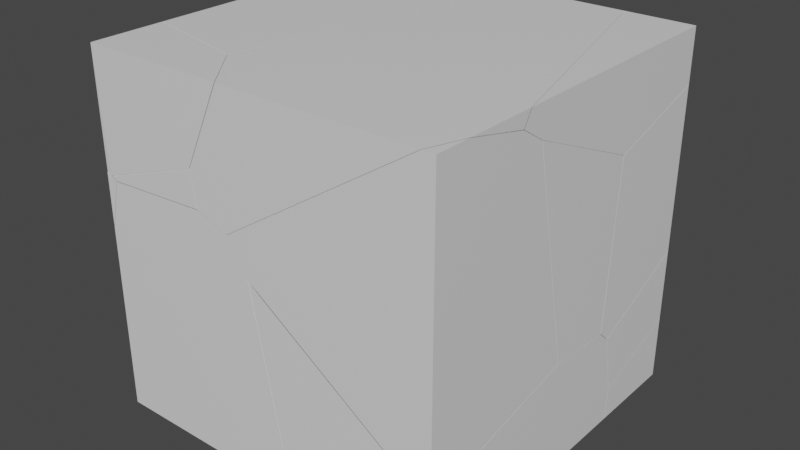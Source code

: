 # Source: BlockOfSomething_Fractured.blend  (saved by Blender 2.81.16; exported with 4.5.12 LTS)
import bpy
from mathutils import Matrix  # noqa: F401  (used for matrix-valued properties, if any)

bpy.ops.wm.read_factory_settings(use_empty=True)
scene = bpy.context.scene
scene.name = 'Scene'

# ---- materials (node trees are filled in below, after node groups)
mat_material = bpy.data.materials.new('Material')
mat_material.alpha_threshold = 0.0
mat_material.use_transparent_shadow = False
mat_material.line_color = (0.0, 0.0, 0.0, 1.0)

# ---- material node trees
mat_material.use_nodes = True; mat_material.node_tree.nodes.clear()
_N = mat_material.node_tree.nodes; _L = mat_material.node_tree.links
n0 = _N.new('ShaderNodeOutputMaterial'); n0.name = 'Material Output'; n0.location = (300, 300)
n1 = _N.new('ShaderNodeBsdfPrincipled'); n1.name = 'Principled BSDF'; n1.location = (10, 300)
n1.distribution = 'GGX'
n1.subsurface_method = 'BURLEY'
n1.inputs[2].default_value = 0.4
n1.inputs[3].default_value = 1.45
n1.inputs[27].default_value = (0.0, 0.0, 0.0, 1.0)
n1.inputs[28].default_value = 1.0
_L.new(n1.outputs[0], n0.inputs[0])
n0.is_active_output = True

# ---- world
world_world = bpy.data.worlds.new('World'); scene.world = world_world
world_world.use_nodes = True; world_world.node_tree.nodes.clear()
_N = world_world.node_tree.nodes; _L = world_world.node_tree.links
n0 = _N.new('ShaderNodeOutputWorld'); n0.name = 'World Output'; n0.location = (300, 300)
n1 = _N.new('ShaderNodeBackground'); n1.name = 'Background'; n1.location = (10, 300)
n1.inputs[0].default_value = (0.05088, 0.05088, 0.05088, 1.0)
_L.new(n1.outputs[0], n0.inputs[0])
n0.is_active_output = True
world_world.color = (0.05088, 0.05088, 0.05088)
world_world.use_sun_shadow = False
world_world.sun_shadow_jitter_overblur = 0.0

# ---- meshes
me_cube_cell_018 = bpy.data.meshes.new('Cube_cell.018')
me_cube_cell_018.from_pydata([(0.2203, 0.2705, -0.09148), (-0.7047, 0.2705, -0.09148), (-0.1767, -0.3166, -0.09148), (0.2203, -0.2533, -0.09148), (0.2203, 0.2705, 0.274), (0.2203, -0.2416, 0.09196), (-0.7047, 0.2705, -0.09148), (-0.1767, -0.3166, -0.09148), (0.2203, -0.2533, -0.09148), (0.2203, 0.2705, 0.274), (0.2203, -0.2416, 0.09196)], [], [(0, 9, 10, 8), (2, 3, 5), (6, 9, 0), (8, 7, 6, 0), (4, 1, 2, 5)])
_k = set([(1, 2), (1, 4), (2, 3), (3, 5), (4, 5), (6, 7), (6, 9), (7, 8), (8, 10), (9, 10)])
me_cube_cell_018.attributes.new('sharp_edge', 'BOOLEAN', 'EDGE').data.foreach_set('value', [ (min(e.vertices), max(e.vertices)) in _k for e in me_cube_cell_018.edges])
_uv = me_cube_cell_018.uv_layers.new(name='UVMap')
_uv.uv.foreach_set('vector', [0.3333, 0.3333, 0.2724, 0.3333, 0.3028, 0.248, 0.3333, 0.246, 1.0, 0.8043, 0.2856, 0.09052, 1.0, 0.09058, 0.3333, 0.4875, 0.2724, 0.3333, 0.3333, 0.3333, 0.754, 3.406e-08, 0.7645, 0.06617, 0.6667, 0.1542, 0.6667, 4.967e-08, 0.9242, 0.007778, 0.9236, 0.8776, 0.8043, 0.8043, 0.09058, 0.09058])
me_cube_cell_018.materials.append(mat_material)
me_cube_cell_018.use_remesh_fix_poles = True
me_cube_cell_018.use_remesh_preserve_attributes = False
me_cube_cell_018.use_mirror_vertex_groups = False
me_cube_cell_018.update()
me_cube_cell_000 = bpy.data.meshes.new('Cube_cell.000')
me_cube_cell_000.from_pydata([(-0.06723, 0.02534, 0.02372), (-0.06723, -0.07602, 0.02372), (-0.06723, 0.02534, -0.07117), (0.2017, 0.02534, 0.02372), (-0.06723, -0.07602, 0.02372), (-0.06723, 0.02534, -0.07117), (0.2017, 0.02534, 0.02372)], [], [(5, 4, 0), (1, 2, 6), (3, 5, 0), (4, 3, 0)])
_k = set([(1, 2), (1, 6), (2, 6), (3, 4), (3, 5), (4, 5)])
me_cube_cell_000.attributes.new('sharp_edge', 'BOOLEAN', 'EDGE').data.foreach_set('value', [ (min(e.vertices), max(e.vertices)) in _k for e in me_cube_cell_000.edges])
_uv = me_cube_cell_000.uv_layers.new(name='UVMap')
_uv.uv.foreach_set('vector', [0.3491, 0.3333, 0.3333, 0.3502, 0.3333, 0.3333, 0.3242, 0.084, 0.7775, 0.08362, 0.7768, 0.5363, 3.439e-08, 0.6218, 0.01582, 0.6667, 3.974e-08, 0.6667, 0.3164, 1.0, 0.3333, 0.9552, 0.3333, 1.0])
me_cube_cell_000.materials.append(mat_material)
me_cube_cell_000.use_remesh_fix_poles = True
me_cube_cell_000.use_remesh_preserve_attributes = False
me_cube_cell_000.use_mirror_vertex_groups = False
me_cube_cell_000.update()
me_cube_cell_001 = bpy.data.meshes.new('Cube_cell.001')
me_cube_cell_001.from_pydata([(-0.002362, 0.00201, -0.003219), (0.007085, 0.00201, -0.003219), (-0.002362, -0.006029, -0.003219), (-0.002362, 0.00201, 0.009656), (0.007085, 0.00201, -0.003219), (-0.002362, -0.006029, -0.003219), (-0.002362, 0.00201, 0.009656)], [], [(0, 6, 4), (0, 4, 5), (1, 3, 2), (5, 6, 0)])
_k = set([(1, 2), (1, 3), (2, 3), (4, 5), (4, 6), (5, 6)])
me_cube_cell_001.attributes.new('sharp_edge', 'BOOLEAN', 'EDGE').data.foreach_set('value', [ (min(e.vertices), max(e.vertices)) in _k for e in me_cube_cell_001.edges])
_uv = me_cube_cell_001.uv_layers.new(name='UVMap')
_uv.uv.foreach_set('vector', [0.3333, 0.6667, 0.3312, 0.6667, 0.3333, 0.6651, 0.6667, 0.3333, 0.6667, 0.3318, 0.668, 0.3333, 0.7646, 0.3859, 0.7038, 0.325, 0.7647, 0.3249, 0.6667, 0.3347, 0.6645, 0.3333, 0.6667, 0.3333])
me_cube_cell_001.materials.append(mat_material)
me_cube_cell_001.use_remesh_fix_poles = True
me_cube_cell_001.use_remesh_preserve_attributes = False
me_cube_cell_001.use_mirror_vertex_groups = False
me_cube_cell_001.update()
me_cube_cell_002 = bpy.data.meshes.new('Cube_cell.002')
me_cube_cell_002.from_pydata([(-0.02019, -0.03476, 0.0747), (0.01285, -0.03476, 0.06377), (0.04578, -0.03476, 0.04407), (-0.02019, -0.03476, -0.2134), (0.04232, -0.03476, 0.02918), (-0.02019, -0.02205, 0.07251), (-0.02019, 0.09949, -0.033), (-0.02019, 0.09637, -0.0378), (-0.02019, -0.03476, 0.0747), (0.01285, -0.03476, 0.06377), (0.04578, -0.03476, 0.04407), (-0.02019, -0.03476, -0.2134), (0.04232, -0.03476, 0.02918), (-0.02019, -0.02205, 0.07251), (-0.02019, 0.09949, -0.033), (-0.02019, 0.09637, -0.0378)], [], [(2, 12, 15, 14), (12, 11, 15), (13, 8, 9), (3, 4, 10, 1, 0), (14, 13, 9, 2), (0, 5, 6, 7, 3)])
_k = set([(0, 1), (0, 5), (1, 10), (2, 9), (2, 12), (3, 4), (3, 7), (4, 10), (5, 6), (6, 7), (8, 9), (8, 13), (11, 12), (11, 15), (13, 14), (14, 15)])
me_cube_cell_002.attributes.new('sharp_edge', 'BOOLEAN', 'EDGE').data.foreach_set('value', [ (min(e.vertices), max(e.vertices)) in _k for e in me_cube_cell_002.edges])
_uv = me_cube_cell_002.uv_layers.new(name='UVMap')
_uv.uv.foreach_set('vector', [0.0622, 0.0622, 1.0, 0.1744, 1.0, 0.6342, 0.597, 0.597, 0.8256, 0.0, 0.8246, 0.4568, 0.3658, 0.0, 0.5973, 0.0, 0.597, 0.1545, 0.3293, 0.0, 0.6667, 0.1561, 0.6562, 0.1156, 0.6557, 0.1132, 0.6612, 0.1099, 0.6667, 0.1081, 1.0, 0.597, 0.4027, 0.0, 0.6707, 0.0, 1.0, 0.0622, 0.4414, 0.6667, 0.4418, 0.6645, 0.4593, 0.6443, 0.4601, 0.6448, 0.4894, 0.6667])
me_cube_cell_002.materials.append(mat_material)
me_cube_cell_002.use_remesh_fix_poles = True
me_cube_cell_002.use_remesh_preserve_attributes = False
me_cube_cell_002.use_mirror_vertex_groups = False
me_cube_cell_002.update()
me_cube_cell_003 = bpy.data.meshes.new('Cube_cell.003')
me_cube_cell_003.from_pydata([(-0.5943, -0.2635, -0.7647), (0.5847, 0.1282, -0.3054), (0.6843, -0.02268, -0.4132), (0.2648, 0.2214, 0.1478), (0.5794, 0.1294, -0.2687), (0.3014, 0.2112, 0.1059), (0.6646, -0.01855, -0.3015), (0.1516, 0.1482, 0.3699), (0.1657, 0.09629, 0.3934), (0.1585, 0.1162, 0.3869), (0.5734, -0.2635, -0.7647), (0.5989, -0.2282, -0.7647), (-0.3271, 0.4246, -0.7647), (-0.5327, 0.4901, -0.7647), (-0.5943, 0.5095, -0.7647), (-0.288, 0.3971, -0.7647), (-0.5943, 0.492, -0.1184), (-0.5943, 0.3493, 0.2181), (-0.5943, 0.499, -0.1375), (0.5699, -0.2635, -0.7457), (0.05457, -0.2635, 0.5886), (-0.2219, -0.2635, 0.5737), (0.2398, -0.2635, 0.5232), (0.3602, -0.2635, 0.3355), (0.3211, -0.2635, 0.3973), (0.2552, -0.2635, 0.4995), (0.2877, -0.2635, 0.4491), (0.3645, -0.2635, 0.3143), (-0.5264, -0.2635, 0.5566), (-0.5943, -0.2635, 0.2913), (-0.5303, -0.2635, 0.5419), (-0.5943, -0.1255, 0.4774), (-0.5943, -0.129, 0.473), (0.5734, -0.2635, -0.7647), (0.5989, -0.2282, -0.7647), (0.05457, -0.2635, 0.5886), (0.2398, -0.2635, 0.5232), (-0.5943, 0.499, -0.1375), (-0.5943, 0.492, -0.1184), (-0.5943, 0.5095, -0.7647), (-0.5327, 0.4901, -0.7647), (-0.3271, 0.4246, -0.7647), (-0.288, 0.3971, -0.7647), (-0.5943, 0.3493, 0.2181), (0.5699, -0.2635, -0.7457), (-0.2219, -0.2635, 0.5737), (0.3602, -0.2635, 0.3355), (0.3211, -0.2635, 0.3973), (0.2552, -0.2635, 0.4995), (0.2877, -0.2635, 0.4491), (0.3645, -0.2635, 0.3143), (-0.5264, -0.2635, 0.5566), (-0.5943, -0.2635, 0.2913), (-0.5303, -0.2635, 0.5419), (-0.5943, -0.129, 0.473), (-0.5943, -0.1255, 0.4774)], [], [(7, 9, 8), (5, 48, 49, 4), (7, 16, 43), (5, 8, 36, 48), (1, 4, 2), (7, 8, 5), (8, 35, 36), (6, 46, 50, 2), (3, 7, 5), (4, 6, 2), (9, 7, 35), (0, 52, 54, 55, 17, 38, 37, 39), (7, 3, 18, 16), (8, 9, 35), (34, 42, 2), (45, 35, 7), (40, 14, 18, 5, 4), (47, 46, 6), (30, 28, 31, 32), (49, 47, 6, 4), (50, 19, 2), (10, 44, 27, 23, 24, 26, 25, 22, 20, 21, 51, 53, 52, 0), (18, 3, 5), (32, 29, 30), (42, 41, 1, 2), (19, 33, 34, 2), (7, 43, 31, 28, 45), (39, 13, 12, 15, 11, 10, 0), (41, 40, 4, 1)])
_k = set([(10, 11), (10, 44), (11, 15), (12, 13), (12, 15), (13, 39), (14, 18), (14, 40), (16, 18), (16, 43), (17, 38), (17, 55), (19, 33), (19, 50), (20, 21), (20, 22), (21, 51), (22, 25), (23, 24), (23, 27), (24, 26), (25, 26), (27, 44), (28, 30), (28, 45), (29, 30), (29, 32), (31, 32), (31, 43), (33, 34), (34, 42), (35, 36), (35, 45), (36, 48), (37, 38), (37, 39), (40, 41), (41, 42), (46, 47), (46, 50), (47, 49), (48, 49), (51, 53), (52, 53), (52, 54), (54, 55)])
me_cube_cell_003.attributes.new('sharp_edge', 'BOOLEAN', 'EDGE').data.foreach_set('value', [ (min(e.vertices), max(e.vertices)) in _k for e in me_cube_cell_003.edges])
_uv = me_cube_cell_003.uv_layers.new(name='UVMap')
_uv.uv.foreach_set('vector', [0.0, 0.0, 1.0, 0.0, 1.0, 1.0, 0.0, 0.0, 0.9039, 0.0, 1.0, 0.1139, 1.0, 1.0, 0.0, 0.0, 0.9373, 0.0, 0.9371, 0.9371, 0.0, 0.0, 1.0, 0.0, 1.0, 0.8769, 0.9039, 0.9039, 0.0, 0.0, 1.0, 0.0, 1.0, 1.0, 0.0, 0.0, 1.0, 0.0, 1.0, 1.0, 0.0, 0.0, 0.8771, 0.0, 0.8769, 0.8769, 0.0, 0.0, 0.8291, 0.0, 1.0, 0.1733, 1.0, 1.0, 0.0, 0.0, 1.0, 0.0, 1.0, 1.0, 0.0, 0.0, 1.0, 0.0, 1.0, 1.0, 0.0, 0.0, 1.0, 0.0, 0.8828, 0.8828, 0.6667, 0.6667, 0.4907, 0.6667, 0.4604, 0.6443, 0.4596, 0.6437, 0.5029, 0.5645, 0.559, 0.5408, 0.5621, 0.5396, 0.6667, 0.5378, 0.0, 0.0, 1.0, 0.0, 1.0, 0.9451, 0.9373, 0.9373, 0.0, 0.0, 1.0, 0.0, 0.8771, 0.8771, 0.1235, 0.1235, 1.0, 0.1248, 1.0, 1.0, 1.0, 0.8912, 0.109, 0.0, 1.0, 0.0, 0.09135, 0.09135, 0.9986, 0.9454, 0.05273, 0.0, 1.0, 0.0, 1.0, 1.0, 0.1709, 0.1709, 1.0, 0.1709, 1.0, 1.0, 1.0, 0.8279, 0.0599, 0.0, 0.6006, 0.0, 1.0, 0.3638, 0.1139, 0.1139, 0.1709, 0.0, 1.0, 0.0, 1.0, 1.0, 0.1733, 0.1733, 1.0, 0.1724, 1.0, 1.0, 0.4721, 0.3333, 0.4726, 0.3302, 0.5069, 0.1535, 0.5076, 0.15, 0.5141, 0.1397, 0.5197, 0.131, 0.5251, 0.1226, 0.5277, 0.1187, 0.5585, 0.1078, 0.6046, 0.1103, 0.6554, 0.1131, 0.656, 0.1156, 0.6667, 0.1573, 0.6667, 0.3333, 0.05485, 0.0, 1.0, 0.0, 1.0, 1.0, 0.3638, 0.3638, 0.8285, 0.3642, 0.8279, 0.8279, 0.1248, 0.1248, 0.09839, 0.0, 1.0, 0.0, 1.0, 1.0, 0.1724, 0.1724, 0.3709, 0.1247, 1.0, 0.1235, 1.0, 1.0, 0.0, 0.0, 0.9371, 0.0, 0.3994, 0.0, 0.9401, 0.0, 0.8912, 0.8912, 0.8712, 0.3333, 0.8744, 0.3231, 0.8853, 0.2888, 0.8899, 0.2823, 0.9941, 0.1345, 1.0, 0.1387, 1.0, 0.3333, 1.0, 0.9016, 0.09135, 0.0, 0.0, 0.0, 1.0, 0.0])
me_cube_cell_003.materials.append(mat_material)
me_cube_cell_003.use_remesh_fix_poles = True
me_cube_cell_003.use_remesh_preserve_attributes = False
me_cube_cell_003.use_mirror_vertex_groups = False
me_cube_cell_003.update()
me_cube_cell_004 = bpy.data.meshes.new('Cube_cell.004')
me_cube_cell_004.from_pydata([(-0.1412, -0.4255, 0.1703), (-0.1457, -0.4219, 0.1498), (-0.4223, 0.3292, -0.2826), (-0.4841, 0.3292, -0.2826), (-0.4544, 0.2403, -0.2826), (-0.4289, 0.1645, -0.2826), (-0.4257, 0.1577, -0.2826), (0.1069, -0.2588, -0.2826), (-0.01587, -0.2939, -0.2826), (-0.04718, -0.3026, -0.2826), (-0.3274, 0.3292, 0.5081), (0.5089, 0.3292, 0.08477), (0.5089, 0.3292, 0.4968), (-0.2675, 0.3292, 0.5073), (0.5089, -0.2537, 0.2383), (0.5089, -0.2063, 0.2594), (0.5089, -0.1831, -0.09694), (0.5089, -0.1917, -0.05649), (-0.4841, 0.3292, -0.2826), (-0.4544, 0.2403, -0.2826), (-0.4289, 0.1645, -0.2826), (-0.4257, 0.1577, -0.2826), (0.1069, -0.2588, -0.2826), (-0.4223, 0.3292, -0.2826), (-0.01587, -0.2939, -0.2826), (-0.04718, -0.3026, -0.2826), (0.5089, 0.3292, 0.08477), (-0.2675, 0.3292, 0.5073), (-0.3274, 0.3292, 0.5081), (0.5089, 0.3292, 0.4968), (0.5089, -0.2063, 0.2594), (0.5089, -0.2537, 0.2383), (0.5089, -0.1831, -0.09694), (0.5089, -0.1917, -0.05649)], [], [(1, 20, 21), (0, 25, 24), (1, 21, 25), (1, 0, 20), (0, 1, 25), (3, 10, 27, 29, 26, 23), (18, 19, 20, 0, 28), (29, 30, 31, 33, 32, 26), (17, 14, 0), (14, 15, 13, 28, 0), (16, 17, 0, 24, 7), (15, 12, 13), (23, 22, 8, 9, 6, 5, 4, 3), (2, 11, 16, 7)])
_k = set([(2, 7), (2, 11), (3, 4), (3, 10), (4, 5), (5, 6), (6, 9), (7, 24), (8, 9), (8, 22), (10, 27), (11, 16), (12, 13), (12, 15), (13, 28), (14, 15), (14, 17), (16, 17), (18, 19), (18, 28), (19, 20), (20, 21), (21, 25), (22, 23), (23, 26), (24, 25), (26, 32), (27, 29), (29, 30), (30, 31), (31, 33), (32, 33)])
me_cube_cell_004.attributes.new('sharp_edge', 'BOOLEAN', 'EDGE').data.foreach_set('value', [ (min(e.vertices), max(e.vertices)) in _k for e in me_cube_cell_004.edges])
_uv = me_cube_cell_004.uv_layers.new(name='UVMap')
_uv.uv.foreach_set('vector', [0.0, 0.0, 0.8969, 0.0, 0.897, 0.897, 0.0, 0.0, 0.9015, 0.0, 0.9, 0.9, 0.0, 0.0, 0.897, 0.0, 0.8973, 0.8973, 0.0, 0.0, 1.0, 0.0, 0.8969, 0.8969, 0.0, 0.0, 1.0, 0.0, 0.9015, 0.9015, 0.3333, 0.4988, 0.2016, 0.4727, 0.2017, 0.4627, 0.2034, 0.3333, 0.2721, 0.3333, 0.3333, 0.4885, 0.9682, 0.3415, 1.0, 0.9424, 0.9011, 0.9011, 0.0, 0.0, 0.9381, 0.0, 0.2034, 0.3333, 0.243, 0.2441, 0.2465, 0.2362, 0.2956, 0.2465, 0.3024, 0.248, 0.2721, 0.3333, 1.0, 0.9287, 0.07104, 0.0, 1.0, 0.0, 0.07104, 0.07104, 0.05534, 0.0, 0.9196, 0.0, 1.0, 0.06193, 1.0, 1.0, 0.08897, 0.08897, 0.07126, 0.0, 1.0, 0.0, 1.0, 0.9, 0.8058, 0.8058, 0.05534, 0.05534, 0.9188, 0.05529, 0.9196, 0.9196, 0.6667, 0.1552, 0.7647, 0.06699, 0.7705, 0.08746, 0.772, 0.09267, 0.6953, 0.1558, 0.6937, 0.1564, 0.6815, 0.1605, 0.6667, 0.1655, 0.1171, 0.0766, 0.9926, 0.0759, 1.0, 0.08897, 1.0, 0.8058])
me_cube_cell_004.materials.append(mat_material)
me_cube_cell_004.use_remesh_fix_poles = True
me_cube_cell_004.use_remesh_preserve_attributes = False
me_cube_cell_004.use_mirror_vertex_groups = False
me_cube_cell_004.update()
me_cube_cell_005 = bpy.data.meshes.new('Cube_cell.005')
me_cube_cell_005.from_pydata([(0.6518, -0.1977, -0.2431), (0.6058, -0.3489, -0.1422), (0.1677, -0.9571, 0.2361), (0.6564, -0.2001, -0.2245), (0.6339, -0.2937, -0.1437), (0.3529, -0.3285, 0.6183), (0.2351, 0.1514, 0.8281), (0.05393, -1.031, 0.456), (0.07817, -0.9664, 0.4809), (-0.6916, 0.2251, -0.6776), (-0.6784, 0.5554, -0.6776), (-0.6916, 0.5442, -0.6776), (0.3419, 0.4721, -0.6776), (0.3138, 0.5554, -0.6776), (0.3677, 0.395, -0.6776), (0.371, 0.3847, -0.6776), (0.4695, 0.5554, 0.1142), (0.414, 0.5554, -0.1681), (-0.6916, 0.5554, -0.6597), (-0.6916, -0.8303, 0.3054), (-0.6916, -0.681, -0.04694), (-0.6916, -0.6483, -0.06977), (-0.6916, -0.6879, -0.03081), (-0.6916, 0.5554, 0.682), (0.1689, 0.5554, 0.9199), (0.158, 0.5554, 0.9169), (0.171, 0.5554, 0.9145), (-0.6784, 0.5554, -0.6776), (-0.6916, 0.5442, -0.6776), (0.3138, 0.5554, -0.6776), (0.3419, 0.4721, -0.6776), (-0.6916, 0.2251, -0.6776), (0.371, 0.3847, -0.6776), (0.3677, 0.395, -0.6776), (0.414, 0.5554, -0.1681), (0.4695, 0.5554, 0.1142), (-0.6916, 0.5554, -0.6597), (-0.6916, -0.681, -0.04694), (-0.6916, -0.6483, -0.06977), (-0.6916, -0.6879, -0.03081), (-0.6916, -0.8303, 0.3054), (0.1689, 0.5554, 0.9199), (0.158, 0.5554, 0.9169), (0.171, 0.5554, 0.9145), (-0.6916, 0.5554, 0.682)], [], [(38, 31, 32, 0), (42, 44, 19, 8), (0, 1, 2), (3, 4, 0), (2, 8, 7), (5, 6, 8), (8, 19, 7), (4, 1, 0), (35, 43, 5, 4, 3), (0, 2, 37, 38), (6, 41, 42, 8), (1, 4, 5), (1, 5, 8, 2), (30, 29, 34), (32, 33, 0), (43, 41, 6, 5), (40, 23, 18, 11, 9, 21, 20, 22), (33, 30, 34, 35, 3), (28, 36, 27), (19, 39, 7), (39, 37, 2, 7), (26, 16, 17, 13, 10, 18, 23, 25, 24), (11, 10, 13, 12, 14, 15, 9), (33, 3, 0)])
_k = set([(9, 15), (9, 21), (10, 11), (10, 18), (11, 18), (12, 13), (12, 14), (13, 17), (14, 15), (16, 17), (16, 26), (19, 39), (19, 44), (20, 21), (20, 22), (22, 40), (23, 25), (23, 40), (24, 25), (24, 26), (27, 28), (27, 36), (28, 36), (29, 30), (29, 34), (30, 33), (31, 32), (31, 38), (32, 33), (34, 35), (35, 43), (37, 38), (37, 39), (41, 42), (41, 43), (42, 44)])
me_cube_cell_005.attributes.new('sharp_edge', 'BOOLEAN', 'EDGE').data.foreach_set('value', [ (min(e.vertices), max(e.vertices)) in _k for e in me_cube_cell_005.edges])
_uv = me_cube_cell_005.uv_layers.new(name='UVMap')
_uv.uv.foreach_set('vector', [1.0, 0.9642, 0.08496, 0.0489, 0.1034, 0.0, 1.0, 0.0, 0.03198, 0.03198, 0.9448, 0.03522, 1.0, 0.06081, 1.0, 1.0, 0.0, 0.0, 1.0, 0.0, 1.0, 1.0, 0.0, 0.0, 1.0, 0.0, 1.0, 1.0, 0.0, 0.0, 1.0, 0.0, 1.0, 1.0, 0.0, 0.0, 1.0, 0.0, 1.0, 1.0, 0.0, 0.0, 1.0, 0.06267, 1.0, 1.0, 0.0, 0.0, 1.0, 0.0, 1.0, 1.0, 0.9381, 0.0, 1.0, 0.05381, 1.0, 1.0, 0.0, 0.0, 0.0, 0.0, 0.0, 0.0, 1.0, 0.0, 1.0, 0.9452, 0.9642, 0.9642, 0.0, 0.0, 0.8893, 0.0, 1.0, 0.03198, 1.0, 1.0, 0.0, 0.0, 1.0, 0.0, 1.0, 1.0, 0.0, 0.0, 1.0, 0.0, 1.0, 1.0, 1.0, 1.0, 0.05833, 0.05833, 0.6483, 0.0339, 0.6476, 0.6476, 0.1034, 0.1034, 1.0, 0.104, 1.0, 1.0, 0.05381, 0.05381, 0.1107, 0.0, 1.0, 0.0, 1.0, 1.0, 0.5026, 0.5636, 0.4401, 0.3333, 0.6637, 0.3333, 0.6667, 0.3352, 0.6667, 0.3884, 0.5654, 0.534, 0.5616, 0.5394, 0.5589, 0.5406, 0.1001, 0.1001, 0.05833, 0.0, 0.6476, 0.0, 1.0, 0.06187, 1.0, 1.0, 0.769, 0.4533, 0.6857, 0.3704, 0.7689, 0.3701, 0.06267, 0.06267, 1.0, 0.06263, 1.0, 1.0, 0.06263, 0.06263, 0.05479, 0.0, 1.0, 0.0, 1.0, 1.0, 0.06798, 0.5229, 0.2014, 0.4732, 0.2484, 0.4824, 0.3333, 0.4991, 0.3333, 0.6645, 0.3303, 0.6667, 0.1067, 0.6667, 0.06757, 0.5251, 0.06708, 0.5233, 0.6685, 0.3333, 0.6667, 0.3311, 0.6667, 0.1658, 0.6806, 0.1611, 0.6934, 0.1568, 0.6951, 0.1562, 0.7217, 0.3333, 0.1001, 0.0, 1.0, 0.0, 1.0, 1.0])
me_cube_cell_005.materials.append(mat_material)
me_cube_cell_005.use_remesh_fix_poles = True
me_cube_cell_005.use_remesh_preserve_attributes = False
me_cube_cell_005.use_mirror_vertex_groups = False
me_cube_cell_005.update()
me_cube_cell_006 = bpy.data.meshes.new('Cube_cell.006')
me_cube_cell_006.from_pydata([(0.4323, -0.3239, 0.7883), (-0.3526, 0.3399, -0.6562), (0.3919, 0.3481, 0.653), (-0.8047, 0.03655, -0.0534), (-0.669, 0.1507, -0.3428), (-0.3934, 0.07005, -0.714), (-0.3066, -0.07906, -0.7469), (0.4323, -0.3239, -0.8047), (0.4031, -0.3239, -0.8045), (0.3478, -0.3239, -0.7673), (0.4323, 0.6262, -0.574), (0.4323, 0.6315, -0.5987), (0.4323, -0.1274, 0.7883), (0.4323, 0.06947, 0.7435), (0.4323, 0.08665, 0.7395), (0.4323, 0.2322, 0.706), (0.4323, 0.371, 0.6181), (0.4323, 0.4828, 0.09623), (-0.5909, -0.3239, 0.1682), (-0.7318, -0.3239, 0.0766), (-0.7165, -0.3239, 0.05285), (-0.6509, -0.3239, -0.04857), (-0.6123, -0.3239, -0.1079), (0.3635, -0.3239, 0.7883), (0.4323, -0.3239, -0.8047), (0.4031, -0.3239, -0.8045), (0.3478, -0.3239, -0.7673), (0.4323, 0.6262, -0.574), (0.4323, 0.6315, -0.5987), (0.4323, -0.1274, 0.7883), (0.4323, 0.06947, 0.7435), (0.4323, 0.08665, 0.7395), (0.4323, 0.2322, 0.706), (0.4323, 0.371, 0.6181), (0.4323, 0.4828, 0.09623), (-0.7318, -0.3239, 0.0766), (-0.5909, -0.3239, 0.1682), (-0.7165, -0.3239, 0.05285), (-0.6509, -0.3239, -0.04857), (-0.6123, -0.3239, -0.1079), (0.3635, -0.3239, 0.7883)], [], [(27, 17, 33, 15, 31, 30, 29, 0, 24, 11), (4, 5, 6, 38, 37), (40, 12, 13, 36), (5, 4, 1), (4, 37, 35, 3), (6, 39, 38), (5, 1, 6), (3, 14, 32, 2), (2, 32, 16), (3, 35, 36, 13, 14), (9, 39, 6), (16, 34, 2), (1, 4, 3, 2, 34, 10, 28), (18, 19, 20, 21, 22, 26, 8, 24, 0, 23), (1, 28, 7, 25, 6), (29, 23, 0), (25, 9, 6)])
_k = set([(7, 25), (7, 28), (8, 24), (8, 26), (9, 25), (9, 39), (10, 28), (10, 34), (11, 24), (11, 27), (12, 13), (12, 40), (13, 14), (14, 32), (15, 31), (15, 33), (16, 32), (16, 34), (17, 27), (17, 33), (18, 19), (18, 23), (19, 20), (20, 21), (21, 22), (22, 26), (23, 29), (29, 30), (30, 31), (35, 36), (35, 37), (36, 40), (37, 38), (38, 39)])
me_cube_cell_006.attributes.new('sharp_edge', 'BOOLEAN', 'EDGE').data.foreach_set('value', [ (min(e.vertices), max(e.vertices)) in _k for e in me_cube_cell_006.edges])
_uv = me_cube_cell_006.uv_layers.new(name='UVMap')
_uv.uv.foreach_set('vector', [0.2271, 0.1583, 0.1154, 0.1344, 0.02838, 0.1158, 0.01373, 0.09267, 0.008133, 0.06842, 0.007477, 0.06556, 1.171e-08, 0.03275, 0.0, 8.941e-08, 0.2655, 1.617e-08, 0.2312, 0.1592, 0.0, 0.0, 0.0, 0.0, 1.0, 0.0, 1.0, 0.8297, 0.9043, 0.9043, 0.933, 0.2944, 0.9587, 0.2871, 0.9585, 0.9585, 0.1085, 0.1085, 0.0, 0.0, 1.0, 0.0, 1.0, 1.0, 0.0, 0.0, 0.9043, 0.0, 1.0, 0.1223, 1.0, 1.0, 0.0, 0.0, 0.8309, 0.0, 0.8297, 0.8297, 0.0, 0.0, 1.0, 0.0, 1.0, 1.0, 0.0, 0.0, 0.9612, 0.0, 1.0, 0.5531, 1.0, 1.0, 0.0, 0.0, 0.4469, 0.0, 0.4454, 0.4454, 0.0, 0.0, 0.8777, 0.0, 1.0, 0.1085, 1.0, 0.9585, 0.9612, 0.9612, 1.0, 0.83, 0.1691, 0.0, 1.0, 0.0, 1.0, 0.4454, 0.5539, 0.0, 1.0, 0.0, 0.0, 0.0, 1.0, 0.0, 1.0, 0.0, 1.0, 1.0, 0.5539, 0.5539, 1.0, 0.9611, 0.94, 0.94, 0.5039, 0.1034, 0.5273, 0.1186, 0.5248, 0.1226, 0.5139, 0.1395, 0.5074, 0.1494, 0.3474, 0.2593, 0.3382, 0.2655, 0.3333, 0.2655, 0.3333, 3.974e-08, 0.3448, 3.837e-08, 0.0, 0.0, 0.94, 0.0, 0.9628, 0.9378, 0.8994, 0.8994, 0.0, 0.0, 0.03275, 0.6667, 1.367e-09, 0.6781, 0.0, 0.6667, 1.0, 0.8994, 0.17, 0.0, 1.0, 0.0])
me_cube_cell_006.materials.append(mat_material)
me_cube_cell_006.use_remesh_fix_poles = True
me_cube_cell_006.use_remesh_preserve_attributes = False
me_cube_cell_006.use_mirror_vertex_groups = False
me_cube_cell_006.update()
me_cube_cell_007 = bpy.data.meshes.new('Cube_cell.007')
me_cube_cell_007.from_pydata([(-0.2498, -0.0665, 0.3768), (0.5856, -0.0665, 0.3768), (0.3561, 0.2155, 0.3768), (-0.2498, 0.3476, 0.3768), (0.3714, -0.0665, -0.07348), (0.3076, -0.0665, -0.09594), (-0.1546, -0.0665, -0.2584), (-0.2169, -0.0665, -0.2799), (-0.2498, -0.04566, -0.2583), (-0.2498, -0.06449, -0.2697), (-0.2498, -0.0539, -0.2713), (0.5856, -0.0665, 0.3768), (0.3561, 0.2155, 0.3768), (-0.2498, 0.3476, 0.3768), (0.3714, -0.0665, -0.07348), (0.3076, -0.0665, -0.09594), (-0.2498, -0.06449, -0.2697), (-0.2169, -0.0665, -0.2799), (-0.1546, -0.0665, -0.2584), (-0.2498, -0.04566, -0.2583), (-0.2498, -0.0539, -0.2713)], [], [(12, 1, 14), (10, 8, 6, 7), (3, 19, 20, 16, 0), (16, 17, 18, 15, 4, 11, 0), (7, 9, 10), (13, 12, 14, 5, 6, 8), (11, 2, 3, 0)])
_k = set([(1, 12), (1, 14), (2, 3), (2, 11), (3, 19), (4, 11), (4, 15), (5, 6), (5, 14), (6, 7), (7, 9), (8, 10), (8, 13), (9, 10), (12, 13), (15, 18), (16, 17), (16, 20), (17, 18), (19, 20)])
me_cube_cell_007.attributes.new('sharp_edge', 'BOOLEAN', 'EDGE').data.foreach_set('value', [ (min(e.vertices), max(e.vertices)) in _k for e in me_cube_cell_007.edges])
_uv = me_cube_cell_007.uv_layers.new(name='UVMap')
_uv.uv.foreach_set('vector', [0.08598, 0.08598, 0.8616, 0.08675, 0.8626, 0.8626, 0.4004, 0.4004, 0.1337, 0.0, 0.3878, 0.0, 0.663, 0.663, 0.3333, 0.5977, 0.4392, 0.6632, 0.4414, 0.6646, 0.441, 0.6667, 0.3333, 0.6667, 0.6661, 0.1079, 0.6612, 0.1095, 0.6508, 0.1059, 0.5738, 0.07879, 0.5631, 0.07504, 0.5274, 1.66e-08, 0.6667, 0.0, 1.0, 0.663, 0.6343, 0.0, 1.0, 0.4004, 0.08249, 0.01937, 0.08598, 0.0, 0.8626, 0.0, 0.9014, 0.0, 1.0, 0.6122, 1.0, 0.8663, 2.477e-08, 0.8608, 0.04699, 0.899, 0.06901, 1.0, 4.967e-08, 1.0])
me_cube_cell_007.materials.append(mat_material)
me_cube_cell_007.use_remesh_fix_poles = True
me_cube_cell_007.use_remesh_preserve_attributes = False
me_cube_cell_007.use_mirror_vertex_groups = False
me_cube_cell_007.update()
me_cube_cell_008 = bpy.data.meshes.new('Cube_cell.008')
me_cube_cell_008.from_pydata([(0.1039, 0.7434, 0.1253), (0.06333, -0.5831, -0.008825), (-0.1464, 0.08549, -0.1642), (0.1039, -0.6981, 0.04399), (0.1039, -0.6552, 0.1147), (0.1039, -0.6486, 0.1253), (0.1039, -0.5602, -0.04371), (0.1039, 0.7434, -0.1707), (-0.2653, 0.7434, 0.1253), (-0.2738, 0.7202, 0.1253), (-0.2184, 0.5189, 0.1253), (0.1039, 0.1466, -0.3467), (0.1039, -0.2511, -0.1764), (0.00907, -0.305, 0.1253), (0.1039, -0.6981, 0.04399), (0.1039, -0.6552, 0.1147), (0.1039, -0.6486, 0.1253), (0.1039, -0.5602, -0.04371), (-0.2653, 0.7434, 0.1253), (-0.2738, 0.7202, 0.1253), (-0.2184, 0.5189, 0.1253), (0.1039, 0.7434, -0.1707), (0.1039, 0.1466, -0.3467), (0.1039, -0.2511, -0.1764), (0.00907, -0.305, 0.1253)], [], [(19, 8, 21, 22, 2), (1, 2, 22, 23), (1, 14, 15, 24, 20), (2, 1, 20, 19), (7, 18, 0), (15, 16, 24), (0, 18, 9, 10, 13, 5), (23, 17, 1), (17, 14, 1), (5, 4, 3, 6, 12, 11, 7, 0)])
_k = set([(3, 4), (3, 6), (4, 5), (5, 13), (6, 12), (7, 11), (7, 18), (8, 19), (8, 21), (9, 10), (9, 18), (10, 13), (11, 12), (14, 15), (14, 17), (15, 16), (16, 24), (17, 23), (19, 20), (20, 24), (21, 22), (22, 23)])
me_cube_cell_008.attributes.new('sharp_edge', 'BOOLEAN', 'EDGE').data.foreach_set('value', [ (min(e.vertices), max(e.vertices)) in _k for e in me_cube_cell_008.edges])
_uv = me_cube_cell_008.uv_layers.new(name='UVMap')
_uv.uv.foreach_set('vector', [1.0, 0.8965, 0.9702, 0.8994, 0.135, 0.06416, 0.8331, 0.8331, 1.0, 0.0, 0.0, 0.0, 1.0, 0.0, 1.0, 0.8331, 0.4475, 0.4475, 0.0, 0.0, 0.4481, 0.0, 1.0, 0.113, 1.0, 0.3274, 0.8005, 0.8005, 0.0, 0.0, 1.0, 0.0, 1.0, 0.8005, 0.8965, 0.8965, 0.04934, 0.3333, 7.336e-09, 0.3949, 0.0, 0.3333, 0.113, 0.113, 0.2733, 0.1132, 0.3274, 0.3274, 0.3333, 0.6667, 0.3333, 0.7282, 0.3295, 0.7296, 0.2959, 0.7204, 0.1586, 0.6825, 0.1013, 0.6667, 1.0, 0.4475, 0.5534, 0.0, 1.0, 0.0, 0.5534, 0.5534, 1.0, 0.5519, 1.0, 1.0, 3.624e-08, 0.1013, 0.001776, 0.1002, 0.01355, 0.09309, 0.02817, 0.1161, 0.05028, 0.1676, 0.07866, 0.2339, 0.04934, 0.3333, 1.291e-07, 0.3333])
me_cube_cell_008.materials.append(mat_material)
me_cube_cell_008.use_remesh_fix_poles = True
me_cube_cell_008.use_remesh_preserve_attributes = False
me_cube_cell_008.use_mirror_vertex_groups = False
me_cube_cell_008.update()
me_cube_cell_009 = bpy.data.meshes.new('Cube_cell.009')
me_cube_cell_009.from_pydata([(0.1364, -0.05301, 0.3561), (0.2357, -0.205, 0.2481), (0.4262, -0.2621, -0.1007), (0.1522, -0.4095, -0.1007), (-0.7729, 0.2425, -0.1007), (-0.7338, 0.2149, -0.1007), (0.2823, 0.2222, -0.1007), (0.274, 0.2501, -0.1007), (0.4262, -0.2621, -0.1007), (0.1522, -0.4095, -0.1007), (-0.7338, 0.2149, -0.1007), (-0.7729, 0.2425, -0.1007), (0.2823, 0.2222, -0.1007), (0.274, 0.2501, -0.1007)], [], [(1, 8, 12), (0, 1, 12, 13), (0, 11, 10, 1), (9, 8, 1), (13, 11, 0), (10, 9, 1), (4, 7, 6, 2, 3, 5)])
_k = set([(2, 3), (2, 6), (3, 5), (4, 5), (4, 7), (6, 7), (8, 9), (8, 12), (9, 10), (10, 11), (11, 13), (12, 13)])
me_cube_cell_009.attributes.new('sharp_edge', 'BOOLEAN', 'EDGE').data.foreach_set('value', [ (min(e.vertices), max(e.vertices)) in _k for e in me_cube_cell_009.edges])
_uv = me_cube_cell_009.uv_layers.new(name='UVMap')
_uv.uv.foreach_set('vector', [0.0, 0.0, 0.8742, 0.0, 0.8752, 0.8752, 0.0, 0.0, 1.0, 0.0, 1.0, 0.8752, 0.9018, 0.9018, 0.0, 0.0, 0.9021, 0.0, 1.0, 0.1244, 1.0, 1.0, 0.1247, 0.1247, 1.0, 0.1258, 1.0, 1.0, 1.0, 0.9018, 0.09792, 0.0, 1.0, 0.0, 0.1244, 0.1244, 1.0, 0.1247, 1.0, 1.0, 0.8853, 0.2883, 0.884, 0.1138, 0.8887, 0.1124, 0.9694, 0.08841, 0.994, 0.1341, 0.8899, 0.2817])
me_cube_cell_009.materials.append(mat_material)
me_cube_cell_009.use_remesh_fix_poles = True
me_cube_cell_009.use_remesh_preserve_attributes = False
me_cube_cell_009.use_mirror_vertex_groups = False
me_cube_cell_009.update()
me_cube_cell_010 = bpy.data.meshes.new('Cube_cell.010')
me_cube_cell_010.from_pydata([(0.5163, 0.8155, -0.02985), (0.3575, -0.3117, -0.3802), (0.3416, -0.4019, -0.3866), (0.3348, -0.372, -0.4034), (-0.189, -0.7849, -0.1339), (-0.3709, -0.7849, -0.1985), (-0.3424, -0.7849, -0.2152), (0.2112, -0.7849, 0.007455), (0.2211, -0.7849, -0.05853), (0.1082, -0.7849, -0.1906), (0.2381, -0.7849, -0.1834), (0.1474, -0.7849, -0.01493), (0.1962, -0.5003, 0.4609), (-0.4019, -0.37, 0.4609), (-0.4102, -0.3682, 0.4609), (-0.4102, -0.1717, -0.5546), (-0.4102, -0.5669, -0.3387), (-0.4102, -0.7573, -0.1677), (-0.4102, -0.77, -0.1883), (-0.4102, -0.6475, -0.2944), (-0.1335, 1.215, 0.4609), (0.4936, 1.084, 0.4609), (0.5181, 1.215, 0.4609), (-0.4102, 1.111, 0.4609), (-0.4102, 1.215, 0.3633), (-0.4102, 1.215, -0.1773), (0.5564, 1.215, 0.2024), (0.4505, 1.215, 0.06003), (0.4388, 1.215, 0.05676), (-0.3709, -0.7849, -0.1985), (-0.189, -0.7849, -0.1339), (-0.3424, -0.7849, -0.2152), (0.2112, -0.7849, 0.007455), (0.2211, -0.7849, -0.05853), (0.2381, -0.7849, -0.1834), (0.1082, -0.7849, -0.1906), (0.1474, -0.7849, -0.01493), (0.1962, -0.5003, 0.4609), (-0.4019, -0.37, 0.4609), (-0.4102, -0.3682, 0.4609), (-0.4102, -0.1717, -0.5546), (-0.4102, -0.5669, -0.3387), (-0.4102, -0.77, -0.1883), (-0.4102, -0.7573, -0.1677), (-0.4102, -0.6475, -0.2944), (0.5181, 1.215, 0.4609), (0.4936, 1.084, 0.4609), (-0.4102, 1.111, 0.4609), (-0.1335, 1.215, 0.4609), (-0.4102, 1.215, 0.3633), (0.5564, 1.215, 0.2024), (0.4505, 1.215, 0.06003), (0.4388, 1.215, 0.05676), (-0.4102, 1.215, -0.1773)], [], [(3, 52, 51, 0), (2, 1, 0), (41, 40, 3, 34, 35), (1, 3, 0), (3, 2, 34), (3, 1, 2), (37, 46, 45, 48, 47, 39, 38), (21, 12, 32, 33), (35, 31, 44, 41), (45, 26, 27, 28, 53, 49, 48), (15, 16, 19, 42, 43, 39, 47, 49, 53), (34, 2, 0, 50, 22, 21, 33), (17, 18, 29, 30), (13, 14, 17, 30, 36), (40, 25, 52, 3), (51, 50, 0), (31, 29, 18, 44), (20, 24, 23), (36, 32, 12, 13), (10, 8, 7, 11, 4, 5, 6, 9)])
_k = set([(4, 5), (4, 11), (5, 6), (6, 9), (7, 8), (7, 11), (8, 10), (9, 10), (12, 13), (12, 21), (13, 14), (14, 17), (15, 16), (15, 53), (16, 19), (17, 18), (18, 44), (19, 42), (20, 23), (20, 24), (21, 22), (22, 50), (23, 24), (25, 40), (25, 52), (26, 27), (26, 45), (27, 28), (28, 53), (29, 30), (29, 31), (30, 36), (31, 35), (32, 33), (32, 36), (33, 34), (34, 35), (37, 38), (37, 46), (38, 39), (39, 43), (40, 41), (41, 44), (42, 43), (45, 46), (47, 48), (47, 49), (48, 49), (50, 51), (51, 52)])
me_cube_cell_010.attributes.new('sharp_edge', 'BOOLEAN', 'EDGE').data.foreach_set('value', [ (min(e.vertices), max(e.vertices)) in _k for e in me_cube_cell_010.edges])
_uv = me_cube_cell_010.uv_layers.new(name='UVMap')
_uv.uv.foreach_set('vector', [0.0, 0.0, 0.9692, 0.0, 1.0, 0.112, 1.0, 1.0, 0.0, 0.0, 1.0, 0.0, 1.0, 1.0, 0.07299, 0.07299, 0.06297, 0.0, 1.0, 0.0, 1.0, 0.8926, 0.8279, 0.8279, 0.0, 0.0, 1.0, 0.0, 1.0, 1.0, 0.0, 0.0, 1.0, 0.0, 0.8926, 0.8926, 0.0, 0.0, 1.0, 0.0, 1.0, 1.0, 0.04743, 0.8989, 0.3115, 0.8494, 0.3333, 0.8453, 0.3333, 0.9539, 0.3159, 1.0, 0.06945, 1.0, 0.06914, 0.9986, 1.0, 0.9138, 0.08531, 0.0, 0.8629, 0.0, 1.0, 0.02388, 1.0, 0.8279, 0.05246, 0.0, 0.5972, 0.0, 1.0, 0.07299, 2.129e-08, 0.512, 0.04308, 0.5056, 0.06681, 0.5232, 0.06735, 0.5252, 0.1064, 0.6667, 0.01626, 0.6667, 3.424e-08, 0.6205, 0.5026, 0.5645, 0.4666, 0.6303, 0.4592, 0.6438, 0.4415, 0.6642, 0.4381, 0.6621, 0.3333, 0.5972, 0.3333, 0.3507, 0.3496, 0.3333, 0.4397, 0.3333, 0.1148, 0.0, 0.0, 0.0, 0.0, 0.0, 0.8886, 0.0, 0.9909, 0.913, 0.9138, 0.9138, 0.02388, 0.02388, 0.07412, 0.07412, 0.402, 0.0, 0.7185, 0.0, 0.4024, 0.4024, 1.0, 0.914, 0.9895, 0.9159, 0.07412, 0.0, 0.4024, 0.0, 1.0, 0.0986, 0.937, 0.0, 0.9646, 0.05557, 0.9692, 0.9692, 0.0, 0.0, 0.112, 0.112, 1.0, 0.1114, 1.0, 1.0, 0.05246, 0.05246, 0.2815, 0.0, 0.598, 0.0, 0.5972, 0.5972, 0.4582, 0.2213, 0.917, 0.2204, 0.9171, 0.68, 0.0986, 0.0986, 0.1371, 0.0, 0.9147, 0.0, 0.914, 0.914, 0.5583, 0.1074, 0.5614, 0.08657, 0.5631, 0.07557, 0.5737, 0.0793, 0.6298, 0.09913, 0.6601, 0.1099, 0.6554, 0.1127, 0.5803, 0.1086])
me_cube_cell_010.materials.append(mat_material)
me_cube_cell_010.use_remesh_fix_poles = True
me_cube_cell_010.use_remesh_preserve_attributes = False
me_cube_cell_010.use_mirror_vertex_groups = False
me_cube_cell_010.update()
me_cube_cell_011 = bpy.data.meshes.new('Cube_cell.011')
me_cube_cell_011.from_pydata([(-0.4145, -0.06976, 0.2562), (-0.4554, -0.3413, 0.1975), (-0.3691, -0.4895, 0.165), (-0.3033, 0.4151, 0.235), (-0.3307, 0.3603, 0.2361), (-0.2802, 0.5088, 0.1549), (-0.2856, 0.5109, 0.1363), (-0.4492, -0.3419, 0.1616), (-0.3504, -0.494, 0.0529), (-0.05974, 0.6673, -0.2979), (-0.02935, 0.6757, -0.2979), (0.3695, 0.7393, -0.2979), (-0.1862, 0.6312, -0.2979), (-0.1579, -0.5517, -0.2979), (0.3695, -0.7341, -0.2979), (-0.06943, -0.5823, -0.2979), (-0.3113, -0.03831, -0.2979), (-0.3031, -0.06623, -0.2979), (0.3695, -0.7352, -0.2582), (0.3464, -0.7352, 0.041), (0.3695, -0.7352, 0.1069), (0.3418, -0.7352, 0.1071), (0.3424, -0.7352, 0.09593), (0.3695, 0.6796, 0.2226), (0.3695, 0.6169, 0.2821), (0.3695, 0.6076, 0.2882), (0.3695, 0.7507, -0.1135), (0.3695, 0.2216, 0.3137), (-0.02935, 0.6757, -0.2979), (-0.05974, 0.6673, -0.2979), (0.3695, 0.7393, -0.2979), (0.3695, -0.7341, -0.2979), (-0.06943, -0.5823, -0.2979), (-0.1579, -0.5517, -0.2979), (0.3695, 0.6796, 0.2226), (0.3695, 0.7507, -0.1135), (-0.3113, -0.03831, -0.2979), (-0.1862, 0.6312, -0.2979), (-0.3031, -0.06623, -0.2979), (0.3695, -0.7352, -0.2582), (0.3464, -0.7352, 0.041), (0.3695, -0.7352, 0.1069), (0.3418, -0.7352, 0.1071), (0.3424, -0.7352, 0.09593), (0.3695, 0.6169, 0.2821), (0.3695, 0.6076, 0.2882), (0.3695, 0.2216, 0.3137)], [], [(46, 45, 4, 0), (5, 37, 6), (8, 7, 36, 38), (5, 3, 45, 44), (4, 6, 1), (8, 2, 1), (0, 4, 1), (37, 36, 7, 1, 6), (3, 6, 4), (7, 8, 1), (3, 5, 6), (2, 0, 1), (11, 26, 23, 24, 25, 27, 20, 39, 14), (38, 33, 8), (33, 32, 19, 43, 8), (35, 28, 29), (35, 30, 28), (46, 0, 2, 42, 41), (35, 29, 37, 5, 34), (43, 42, 2, 8), (20, 21, 22, 40, 39), (44, 34, 5), (32, 31, 18, 19), (45, 3, 4), (12, 9, 10, 11, 14, 15, 13, 17, 16)])
_k = set([(9, 10), (9, 12), (10, 11), (11, 26), (12, 16), (13, 15), (13, 17), (14, 15), (14, 39), (16, 17), (18, 19), (18, 31), (19, 43), (20, 21), (20, 27), (21, 22), (22, 40), (23, 24), (23, 26), (24, 25), (25, 27), (28, 29), (28, 30), (29, 37), (30, 35), (31, 32), (32, 33), (33, 38), (34, 35), (34, 44), (36, 37), (36, 38), (39, 40), (41, 42), (41, 46), (42, 43), (44, 45), (45, 46)])
me_cube_cell_011.attributes.new('sharp_edge', 'BOOLEAN', 'EDGE').data.foreach_set('value', [ (min(e.vertices), max(e.vertices)) in _k for e in me_cube_cell_011.edges])
_uv = me_cube_cell_011.uv_layers.new(name='UVMap')
_uv.uv.foreach_set('vector', [0.05997, 0.05997, 1.0, 0.06641, 1.0, 0.0, 1.0, 1.0, 0.0, 0.0, 1.0, 0.103, 1.0, 1.0, 0.0, 0.0, 1.0, 0.0, 1.0, 0.9019, 0.8753, 0.8753, 0.0, 0.0, 1.0, 0.0, 1.0, 0.9311, 0.9288, 0.9288, 0.0, 0.0, 1.0, 0.0, 1.0, 1.0, 0.0, 0.0, 1.0, 0.0, 1.0, 1.0, 0.0, 0.0, 1.0, 0.0, 1.0, 1.0, 0.103, 0.103, 0.09812, 0.0, 1.0, 0.0, 1.0, 1.0, 1.0, 1.0, 0.0, 0.0, 1.0, 0.0, 1.0, 1.0, 0.0, 0.0, 1.0, 0.0, 1.0, 1.0, 0.0, 0.0, 1.0, 0.0, 1.0, 1.0, 0.0, 0.0, 1.0, 0.0, 1.0, 1.0, 0.3333, 0.2457, 0.3023, 0.2476, 0.2466, 0.2358, 0.2367, 0.2253, 0.2356, 0.2238, 0.2314, 0.1595, 0.2659, 1.609e-08, 0.3267, 1.579e-09, 0.3333, 0.0001761, 1.0, 0.8753, 0.1244, 0.0, 1.0, 0.0, 0.1244, 0.1244, 0.1111, 0.0, 0.8668, 0.0, 1.0, 0.1005, 1.0, 1.0, 0.08911, 0.0, 0.8062, 0.0, 0.8062, 0.8062, 0.9109, 0.0, 0.9103, 0.716, 0.1938, 0.0, 1.0, 0.05997, 1.0, 1.0, 0.0, 0.0, 0.9012, 0.0, 0.9613, 0.02365, 0.08345, 0.0, 0.8062, 0.0, 1.0, 0.09917, 1.0, 1.0, 0.07106, 0.07106, 0.1005, 0.1005, 0.09882, 0.0, 1.0, 0.0, 1.0, 1.0, 0.3333, 0.2659, 0.3379, 0.2658, 0.3378, 0.2677, 0.3372, 0.2768, 0.3333, 0.3267, 1.0, 0.9288, 0.07106, 0.0, 1.0, 0.0, 0.1111, 0.1111, 0.9084, 0.1119, 0.9084, 0.2004, 0.8668, 0.8668, 0.06893, 0.0, 1.0, 0.0, 1.0, 1.0, 0.7722, 0.09245, 0.7663, 0.07153, 0.7649, 0.06647, 0.7543, 3.401e-08, 0.9998, 2.1e-11, 0.9745, 0.07315, 0.9694, 0.08789, 0.8885, 0.1121, 0.8839, 0.1135])
me_cube_cell_011.materials.append(mat_material)
me_cube_cell_011.use_remesh_fix_poles = True
me_cube_cell_011.use_remesh_preserve_attributes = False
me_cube_cell_011.use_mirror_vertex_groups = False
me_cube_cell_011.update()
me_cube_cell_012 = bpy.data.meshes.new('Cube_cell.012')
me_cube_cell_012.from_pydata([(-0.1826, -0.459, -0.9043), (-0.2052, -0.5517, -0.8237), (-0.4872, -0.5869, -0.06212), (0.2156, -0.3609, 0.3509), (-0.604, -0.1036, 0.1495), (-0.3697, 0.296, -0.5655), (0.4673, 0.296, -0.5771), (0.4673, -0.2879, -0.8363), (0.4673, -0.3563, -0.7707), (0.4673, 0.288, -0.5807), (0.4673, 0.296, 0.3433), (0.09473, 0.296, 0.6414), (0.08762, 0.2768, 0.6414), (0.06258, 0.296, 0.6414), (0.4673, -0.2159, 0.1926), (0.4673, -0.3001, 0.1678), (0.4673, -0.3029, 0.1214), (-0.5557, 0.296, 0.385), (-0.6685, 0.296, 0.2345), (-0.6704, 0.296, 0.24), (-0.5644, 0.296, 0.3814), (0.1089, 0.296, 0.63), (0.4673, 0.296, -0.5771), (-0.3697, 0.296, -0.5655), (0.4673, -0.3563, -0.7707), (0.4673, -0.2879, -0.8363), (0.4673, 0.288, -0.5807), (0.4673, -0.3029, 0.1214), (0.09473, 0.296, 0.6414), (0.08762, 0.2768, 0.6414), (0.06258, 0.296, 0.6414), (0.4673, 0.296, 0.3433), (0.4673, -0.2159, 0.1926), (0.4673, -0.3001, 0.1678), (-0.6704, 0.296, 0.24), (-0.6685, 0.296, 0.2345), (-0.5644, 0.296, 0.3814), (-0.5557, 0.296, 0.385), (0.1089, 0.296, 0.63)], [], [(4, 34, 35, 2), (3, 2, 16, 33), (23, 0, 2, 35), (18, 19, 36, 37, 13, 28, 38, 31, 22, 5), (0, 1, 2), (4, 20, 34), (8, 25, 26, 22, 31, 32, 15, 27), (0, 23, 6, 9), (7, 24, 1, 0), (30, 17, 2, 3, 12), (17, 20, 4, 2), (13, 29, 28), (21, 11, 12, 3, 33, 14), (14, 10, 21), (9, 7, 0), (1, 24, 16, 2)])
_k = set([(5, 18), (5, 22), (6, 9), (6, 23), (7, 9), (7, 24), (8, 25), (8, 27), (10, 14), (10, 21), (11, 12), (11, 21), (12, 30), (13, 29), (13, 37), (14, 33), (15, 27), (15, 32), (16, 24), (16, 33), (17, 20), (17, 30), (18, 19), (19, 36), (20, 34), (22, 26), (23, 35), (25, 26), (28, 29), (28, 38), (31, 32), (31, 38), (34, 35), (36, 37)])
me_cube_cell_012.attributes.new('sharp_edge', 'BOOLEAN', 'EDGE').data.foreach_set('value', [ (min(e.vertices), max(e.vertices)) in _k for e in me_cube_cell_012.edges])
_uv = me_cube_cell_012.uv_layers.new(name='UVMap')
_uv.uv.foreach_set('vector', [0.0, 0.0, 0.8885, 0.0, 1.0, 0.05375, 1.0, 1.0, 0.0, 0.0, 1.0, 0.0, 1.0, 0.9498, 0.8331, 0.8331, 0.06234, 0.0, 1.0, 0.0, 1.0, 1.0, 0.05375, 0.05375, 0.06782, 0.5226, 0.0669, 0.523, 0.04334, 0.5053, 0.04273, 0.5038, 8.041e-09, 0.4008, 7.402e-09, 0.3954, 0.001891, 0.3931, 0.04969, 0.3333, 0.2031, 0.3333, 0.2011, 0.4728, 0.0, 0.0, 1.0, 0.0, 1.0, 1.0, 0.0, 0.0, 0.8893, 0.0, 0.8885, 0.8885, 0.2354, 0.2246, 0.2463, 0.236, 0.2037, 0.332, 0.2031, 0.3333, 0.04969, 0.3333, 0.07479, 0.248, 0.07894, 0.234, 0.08667, 0.2335, 0.0, 0.0, 0.9377, 0.0, 0.9381, 0.9303, 0.928, 0.928, 0.07176, 0.07176, 0.9303, 0.9303, 1.0, 0.0, 1.0, 1.0, 0.9717, 0.9377, 0.05336, 0.0, 0.0, 0.0, 1.0, 0.0, 1.0, 0.9015, 0.05336, 0.05336, 0.1107, 0.0, 1.0, 0.0, 1.0, 1.0, 0.3333, 0.7341, 0.3301, 0.7299, 0.3333, 0.7288, 0.07952, 0.07952, 0.0749, 0.03467, 0.09855, 0.0, 1.0, 0.0, 1.0, 0.8331, 0.8864, 0.8864, 1.0, 0.8864, 0.1906, 0.07842, 1.0, 0.07952, 1.0, 0.928, 0.07176, 0.0, 1.0, 0.0, 0.0, 0.0, 0.9303, 0.0, 0.9498, 0.9498, 1.0, 1.0])
me_cube_cell_012.materials.append(mat_material)
me_cube_cell_012.use_remesh_fix_poles = True
me_cube_cell_012.use_remesh_preserve_attributes = False
me_cube_cell_012.use_mirror_vertex_groups = False
me_cube_cell_012.update()
me_cube_cell_013 = bpy.data.meshes.new('Cube_cell.013')
me_cube_cell_013.from_pydata([(-0.2262, -0.1829, -0.5204), (0.517, -0.1751, 0.7884), (-0.6792, -0.4875, 0.08221), (-0.5447, -0.3739, -0.2036), (-0.114, 0.3002, -0.5401), (0.3073, 0.4919, 0.6335), (-0.3955, 0.2659, 0.2199), (-0.1428, 0.2437, -0.5392), (-0.6715, -0.3756, 0.08186), (-0.6878, -0.466, 0.07583), (-0.5804, -0.3628, -0.1628), (-0.6939, -0.4361, 0.05943), (0.5588, 0.496, -0.4876), (0.5588, 0.4692, -0.486), (0.5588, 0.1032, -0.4378), (0.5588, 0.1085, -0.4627), (0.5588, -0.1512, 0.7523), (0.5588, -0.02047, 0.6966), (0.5588, 0.5528, 0.4502), (0.5588, 0.496, -0.4876), (0.5588, 0.4692, -0.486), (0.5588, 0.1085, -0.4627), (0.5588, 0.1032, -0.4378), (0.5588, -0.02047, 0.6966), (0.5588, -0.1512, 0.7523), (0.5588, 0.5528, 0.4502)], [], [(4, 7, 10, 6), (9, 10, 3), (5, 23, 25), (11, 8, 10), (5, 2, 1), (19, 4, 6, 5, 25), (6, 8, 2), (11, 9, 8), (9, 3, 2), (9, 11, 10), (8, 6, 10), (2, 0, 21, 22), (3, 10, 0), (0, 20, 21), (7, 4, 0), (24, 1, 2, 22), (2, 3, 0), (5, 1, 24, 23), (10, 7, 0), (5, 6, 2), (4, 19, 20, 0), (8, 9, 2), (14, 15, 13, 12, 18, 17, 16)])
_k = set([(12, 13), (12, 18), (13, 15), (14, 15), (14, 16), (16, 17), (17, 18), (19, 20), (19, 25), (20, 21), (21, 22), (22, 24), (23, 24), (23, 25)])
me_cube_cell_013.attributes.new('sharp_edge', 'BOOLEAN', 'EDGE').data.foreach_set('value', [ (min(e.vertices), max(e.vertices)) in _k for e in me_cube_cell_013.edges])
_uv = me_cube_cell_013.uv_layers.new(name='UVMap')
_uv.uv.foreach_set('vector', [0.0, 0.0, 1.0, 0.0, 1.0, 1.0, 0.0, 0.0, 0.0, 0.0, 1.0, 0.0, 1.0, 1.0, 0.0, 0.0, 0.8339, 0.0, 0.8348, 0.8348, 0.0, 0.0, 1.0, 0.0, 1.0, 1.0, 0.0, 0.0, 1.0, 0.0, 1.0, 1.0, 0.9312, 0.9312, 0.0, 0.0, 0.0, 0.0, 1.0, 0.0, 1.0, 0.8348, 0.0, 0.0, 1.0, 0.0, 1.0, 1.0, 0.0, 0.0, 1.0, 0.0, 1.0, 1.0, 0.0, 0.0, 1.0, 0.0, 1.0, 1.0, 0.0, 0.0, 1.0, 0.0, 1.0, 1.0, 0.0, 0.0, 1.0, 0.0, 1.0, 1.0, 0.0, 0.0, 1.0, 0.0, 1.0, 0.9397, 0.9609, 0.9609, 0.0, 0.0, 1.0, 0.0, 1.0, 1.0, 0.0, 0.0, 0.9405, 0.0, 0.9397, 0.9397, 0.0, 0.0, 1.0, 0.0, 1.0, 1.0, 0.5449, 0.0, 0.0, 0.0, 1.0, 0.0, 1.0, 0.9609, 0.0, 0.0, 1.0, 0.0, 1.0, 1.0, 0.0, 0.0, 1.0, 0.0, 1.0, 0.4551, 0.8339, 0.8339, 0.0, 0.0, 1.0, 0.0, 1.0, 1.0, 0.0, 0.0, 1.0, 0.0, 1.0, 1.0, 0.0, 0.0, 0.9312, 0.0, 1.0, 0.05955, 1.0, 1.0, 0.0, 0.0, 1.0, 0.0, 1.0, 1.0, 0.227, 0.1587, 0.2312, 0.1596, 0.2351, 0.2197, 0.2353, 0.2242, 0.07902, 0.2336, 0.03796, 0.1381, 0.02867, 0.1163])
me_cube_cell_013.materials.append(mat_material)
me_cube_cell_013.use_remesh_fix_poles = True
me_cube_cell_013.use_remesh_preserve_attributes = False
me_cube_cell_013.use_mirror_vertex_groups = False
me_cube_cell_013.update()
me_cube_cell_014 = bpy.data.meshes.new('Cube_cell.014')
me_cube_cell_014.from_pydata([(0.4134, -0.5519, 0.2049), (0.09429, -0.4587, 0.6569), (0.5781, 0.3008, 0.1778), (0.5309, 0.1471, 0.2801), (0.4075, -0.5508, 0.2415), (0.1318, -0.4704, 0.6138), (0.4474, -0.2813, 0.2998), (-0.766, 0.7197, -0.2544), (0.2984, 0.8804, -0.2544), (0.2888, 0.8791, -0.2544), (0.2574, 0.8744, -0.2544), (0.6761, 0.4202, -0.2544), (-0.4993, -0.256, -0.2544), (-0.5065, -0.2538, -0.2544), (-0.766, -0.1712, -0.2544), (-0.6148, -0.2195, -0.2544), (-0.5587, -0.2373, -0.2544), (0.5677, -0.1617, -0.2544), (0.5516, -0.2475, -0.2544), (-0.766, -0.1822, 0.3735), (-0.766, -0.1794, 0.2044), (0.6761, 0.4202, -0.2544), (0.2984, 0.8804, -0.2544), (0.2888, 0.8791, -0.2544), (0.2574, 0.8744, -0.2544), (-0.766, 0.7197, -0.2544), (0.5516, -0.2475, -0.2544), (0.5677, -0.1617, -0.2544), (-0.5065, -0.2538, -0.2544), (-0.4993, -0.256, -0.2544), (-0.766, -0.1712, -0.2544), (-0.6148, -0.2195, -0.2544), (-0.5587, -0.2373, -0.2544), (-0.766, -0.1822, 0.3735), (-0.766, -0.1794, 0.2044)], [], [(24, 25, 33, 1), (4, 0, 26), (3, 2, 22, 23), (5, 6, 1), (0, 4, 28, 29), (4, 6, 5), (4, 26, 27, 2), (1, 3, 23, 24), (6, 3, 1), (5, 33, 34, 31, 32), (2, 21, 22), (6, 2, 3), (6, 4, 2), (4, 5, 32, 28), (29, 26, 0), (34, 30, 31), (33, 5, 1), (14, 20, 19, 7), (7, 10, 9, 8, 11, 17, 18, 12, 13, 16, 15, 14), (27, 21, 2)])
_k = set([(7, 10), (7, 19), (8, 9), (8, 11), (9, 10), (11, 17), (12, 13), (12, 18), (13, 16), (14, 15), (14, 20), (15, 16), (17, 18), (19, 20), (21, 22), (21, 27), (22, 23), (23, 24), (24, 25), (25, 33), (26, 27), (26, 29), (28, 29), (28, 32), (30, 31), (30, 34), (31, 32), (33, 34)])
me_cube_cell_014.attributes.new('sharp_edge', 'BOOLEAN', 'EDGE').data.foreach_set('value', [ (min(e.vertices), max(e.vertices)) in _k for e in me_cube_cell_014.edges])
_uv = me_cube_cell_014.uv_layers.new(name='UVMap')
_uv.uv.foreach_set('vector', [1.0, 0.9484, 0.05406, 0.002162, 0.0552, 0.0, 1.0, 0.0, 0.0, 0.0, 1.0, 0.0, 0.9092, 0.9092, 0.0, 0.0, 1.0, 0.0, 1.0, 0.8971, 0.9151, 0.9151, 0.0, 0.0, 1.0, 0.0, 1.0, 1.0, 0.0, 0.0, 1.0, 0.0, 1.0, 0.9086, 0.9021, 0.9021, 0.0, 0.0, 1.0, 0.0, 1.0, 1.0, 0.0, 0.0, 0.9092, 0.0, 1.0, 0.1028, 1.0, 1.0, 0.0, 0.0, 1.0, 0.0, 1.0, 0.9151, 0.9484, 0.9484, 0.0, 0.0, 1.0, 0.0, 1.0, 1.0, 0.0, 0.0, 0.947, 0.0, 1.0, 0.2307, 1.0, 0.9246, 0.9457, 0.9457, 0.0, 0.0, 0.896, 0.0, 0.8971, 0.8971, 0.0, 0.0, 1.0, 0.0, 1.0, 1.0, 0.0, 0.0, 1.0, 0.0, 1.0, 1.0, 0.0, 0.0, 1.0, 0.0, 1.0, 0.9457, 0.9086, 0.9086, 1.0, 0.9021, 0.09734, 0.0, 1.0, 0.0, 0.2307, 0.2307, 0.9247, 0.2299, 0.9246, 0.9246, 0.05302, 0.0, 1.0, 0.0, 1.0, 1.0, 0.6667, 0.5375, 0.5902, 0.5389, 0.562, 0.5393, 0.6667, 0.389, 0.7224, 0.3333, 0.6966, 0.1628, 0.6958, 0.1575, 0.6956, 0.1559, 0.7723, 0.09297, 0.8693, 0.111, 0.8836, 0.1137, 0.885, 0.2889, 0.8846, 0.2901, 0.8819, 0.2988, 0.8789, 0.3081, 0.8708, 0.3333, 0.1028, 0.1028, 1.0, 0.104, 1.0, 1.0])
me_cube_cell_014.materials.append(mat_material)
me_cube_cell_014.use_remesh_fix_poles = True
me_cube_cell_014.use_remesh_preserve_attributes = False
me_cube_cell_014.use_mirror_vertex_groups = False
me_cube_cell_014.update()
me_cube_cell_015 = bpy.data.meshes.new('Cube_cell.015')
me_cube_cell_015.from_pydata([(-0.4732, -0.3219, -0.5541), (-0.4907, -0.4215, -0.5604), (-0.3167, 0.7948, -0.2067), (0.5036, 0.5408, -0.003832), (0.7137, -0.1279, 0.1519), (-0.1997, 0.3143, -0.4169), (-0.4835, -0.4403, -0.5555), (-0.6367, -0.5186, 0.2854), (-0.4059, -0.8011, 0.2854), (0.7558, -0.1992, 0.2854), (0.7558, -0.2044, 0.2766), (0.7558, -0.2353, 0.2255), (0.7558, -0.2475, 0.2063), (0.7558, -0.5964, 0.2854), (0.7558, -0.3922, 0.239), (-0.6098, -0.8011, -0.246), (-0.6217, -0.8011, -0.1669), (-0.6052, -0.8011, -0.2764), (-0.604, -0.8011, -0.2839), (-0.5922, -0.8011, -0.3593), (-0.4092, -0.8011, -0.425), (-0.3147, 1.199, 0.2854), (0.3458, 1.199, 0.2854), (0.3769, 1.175, 0.2854), (0.6842, -0.8011, 0.2854), (0.6747, 0.09509, 0.2854), (-0.2755, 1.199, 0.0276), (-0.3132, 1.199, 0.2758), (-0.2665, 1.199, 0.03127), (-0.2153, 1.199, 0.05247), (-0.4092, -0.8011, -0.425), (-0.5922, -0.8011, -0.3593), (-0.4059, -0.8011, 0.2854), (-0.6367, -0.5186, 0.2854), (0.7558, -0.1992, 0.2854), (0.7558, -0.2044, 0.2766), (0.7558, -0.2353, 0.2255), (0.7558, -0.2475, 0.2063), (0.7558, -0.5964, 0.2854), (0.7558, -0.3922, 0.239), (-0.6098, -0.8011, -0.246), (-0.6217, -0.8011, -0.1669), (-0.6052, -0.8011, -0.2764), (-0.604, -0.8011, -0.2839), (-0.3147, 1.199, 0.2854), (0.3458, 1.199, 0.2854), (0.3769, 1.175, 0.2854), (0.6747, 0.09509, 0.2854), (0.6842, -0.8011, 0.2854), (-0.2755, 1.199, 0.0276), (-0.3132, 1.199, 0.2758), (-0.2665, 1.199, 0.03127), (-0.2153, 1.199, 0.05247)], [], [(33, 44, 27, 2, 40, 41), (6, 30, 31), (5, 6, 1), (5, 0, 2), (4, 3, 36, 37), (1, 6, 31), (51, 26, 50, 21, 22, 29), (3, 5, 28, 52), (5, 1, 0), (3, 4, 6), (6, 4, 37, 39), (0, 1, 43, 42), (3, 46, 25, 35, 36), (3, 52, 45, 46), (3, 6, 5), (2, 0, 42, 40), (1, 31, 43), (8, 16, 15, 17, 18, 19, 20, 48), (41, 32, 33), (9, 47, 23, 22, 21, 7, 8, 48, 13), (25, 34, 35), (27, 49, 2), (24, 30, 6, 39, 38), (49, 28, 5, 2), (13, 14, 12, 11, 10, 9)])
_k = set([(7, 8), (7, 21), (8, 16), (9, 10), (9, 47), (10, 11), (11, 12), (12, 14), (13, 14), (13, 48), (15, 16), (15, 17), (17, 18), (18, 19), (19, 20), (20, 48), (21, 50), (22, 23), (22, 29), (23, 47), (24, 30), (24, 38), (25, 34), (25, 46), (26, 50), (26, 51), (27, 44), (27, 49), (28, 49), (28, 52), (29, 51), (30, 31), (31, 43), (32, 33), (32, 41), (33, 44), (34, 35), (35, 36), (36, 37), (37, 39), (38, 39), (40, 41), (40, 42), (42, 43), (45, 46), (45, 52)])
me_cube_cell_015.attributes.new('sharp_edge', 'BOOLEAN', 'EDGE').data.foreach_set('value', [ (min(e.vertices), max(e.vertices)) in _k for e in me_cube_cell_015.edges])
_uv = me_cube_cell_015.uv_layers.new(name='UVMap')
_uv.uv.foreach_set('vector', [1.0, 0.9134, 0.09641, 0.004639, 0.1095, 0.0, 0.0, 0.0, 0.9695, 0.0, 1.0, 0.1379, 0.0, 0.0, 0.8783, 0.0, 0.8774, 0.8774, 0.0, 0.0, 1.0, 0.0, 1.0, 1.0, 0.0, 0.0, 1.0, 0.0, 1.0, 1.0, 0.0, 0.0, 1.0, 0.0, 1.0, 0.8336, 0.4558, 0.4558, 0.0, 0.0, 1.0, 0.0, 0.8828, 0.8828, 0.04235, 0.5037, 0.04296, 0.5052, 0.001602, 0.5115, 2.127e-08, 0.5118, 8.146e-09, 0.4017, 0.03882, 0.4952, 0.0, 0.0, 1.0, 0.0, 1.0, 0.9462, 0.9289, 0.9289, 0.0, 0.0, 1.0, 0.0, 1.0, 1.0, 0.0, 0.0, 1.0, 0.0, 1.0, 1.0, 0.0, 0.0, 1.0, 0.0, 1.0, 0.4558, 0.961, 0.961, 0.0, 0.0, 1.0, 0.0, 1.0, 0.8832, 0.9052, 0.9052, 0.0, 0.0, 0.8957, 0.0, 1.0, 0.7039, 1.0, 0.8866, 0.8336, 0.8336, 0.0, 0.0, 0.9289, 0.0, 0.9295, 0.8879, 0.8957, 0.8957, 0.0, 0.0, 1.0, 0.0, 1.0, 1.0, 0.0, 0.0, 1.0, 0.0, 1.0, 0.9052, 0.9695, 0.9695, 0.0, 0.0, 0.8828, 0.0, 0.8832, 0.8832, 0.527, 1.665e-08, 0.5629, 0.07538, 0.5609, 0.08857, 0.5602, 0.09362, 0.56, 0.09487, 0.5578, 0.1075, 0.5275, 0.1184, 0.3453, 3.831e-08, 0.1379, 0.1379, 0.914, 0.137, 0.9134, 0.9134, 0.1003, 0.6667, 0.1494, 0.6802, 0.3293, 0.7298, 0.3333, 0.735, 0.3333, 0.8451, 0.04707, 0.8987, 2.469e-08, 0.8603, 1.422e-09, 0.6786, 0.03411, 0.6667, 0.7039, 0.7039, 0.8867, 0.7502, 0.8866, 0.8866, 1.0, 0.8905, 0.1107, 0.0, 1.0, 0.0, 0.9488, 0.8867, 0.1217, 0.0, 0.0, 0.0, 0.961, 0.0, 0.9828, 0.4459, 0.1107, 0.1107, 0.05384, 0.0, 1.0, 0.0, 1.0, 1.0, 1.22e-08, 0.03411, 0.007738, 0.06815, 0.01318, 0.09227, 0.009988, 0.09429, 0.001456, 0.09945, 3.587e-08, 0.1003])
me_cube_cell_015.materials.append(mat_material)
me_cube_cell_015.use_remesh_fix_poles = True
me_cube_cell_015.use_remesh_preserve_attributes = False
me_cube_cell_015.use_mirror_vertex_groups = False
me_cube_cell_015.update()
me_cube_cell_016 = bpy.data.meshes.new('Cube_cell.016')
me_cube_cell_016.from_pydata([(-0.1816, 0.1779, 0.1144), (-0.2004, 0.1822, 0.2267), (-0.2706, -0.03252, -0.236), (-0.2919, -0.06118, -0.236), (0.01397, 0.1187, -0.236), (0.5111, -0.05266, -0.236), (0.5356, -0.06118, -0.236), (-0.2661, -0.02655, -0.236), (-0.3064, -0.06118, -0.161), (0.4543, -0.06118, 0.205), (0.5058, -0.06118, 0.1695), (-0.5038, -0.06118, 0.8615), (0.01397, 0.1187, -0.236), (0.5111, -0.05266, -0.236), (0.5356, -0.06118, -0.236), (-0.2661, -0.02655, -0.236), (-0.2706, -0.03252, -0.236), (-0.2919, -0.06118, -0.236), (-0.3064, -0.06118, -0.161), (0.5058, -0.06118, 0.1695), (0.4543, -0.06118, 0.205), (-0.5038, -0.06118, 0.8615)], [], [(18, 17, 6, 10, 20, 11), (0, 1, 12), (1, 19, 14, 5), (0, 15, 16, 1), (17, 2, 7, 4, 13, 6), (5, 12, 1), (9, 19, 1), (12, 15, 0), (21, 9, 1), (16, 3, 8, 21, 1)])
_k = set([(2, 7), (2, 17), (3, 8), (3, 16), (4, 7), (4, 13), (5, 12), (5, 14), (6, 10), (6, 13), (8, 21), (9, 19), (9, 21), (10, 20), (11, 18), (11, 20), (12, 15), (14, 19), (15, 16), (17, 18)])
me_cube_cell_016.attributes.new('sharp_edge', 'BOOLEAN', 'EDGE').data.foreach_set('value', [ (min(e.vertices), max(e.vertices)) in _k for e in me_cube_cell_016.edges])
_uv = me_cube_cell_016.uv_layers.new(name='UVMap')
_uv.uv.foreach_set('vector', [0.4742, 0.3208, 0.4717, 0.3333, 0.3338, 0.3333, 0.3388, 0.2657, 0.3474, 0.2598, 0.5071, 0.1504, 0.0, 0.0, 1.0, 0.0, 0.8753, 0.8753, 0.0, 0.0, 0.8955, 0.0, 0.9328, 0.8972, 0.9016, 0.9016, 0.0, 0.0, 0.875, 0.0, 1.0, 0.09764, 1.0, 1.0, 0.9995, 0.138, 0.9952, 0.1349, 0.9942, 0.1341, 0.97, 0.08744, 0.9986, 0.004586, 1.0, 0.0004915, 1.0, 0.9016, 0.09741, 0.0, 1.0, 0.0, 0.1701, 0.1701, 1.0, 0.1045, 1.0, 1.0, 1.0, 0.8753, 0.125, 0.0, 1.0, 0.0, 0.1703, 0.1703, 1.0, 0.1701, 1.0, 1.0, 0.09764, 0.09764, 0.03918, 0.0, 0.09792, 0.0, 1.0, 0.1703, 1.0, 1.0])
me_cube_cell_016.materials.append(mat_material)
me_cube_cell_016.use_remesh_fix_poles = True
me_cube_cell_016.use_remesh_preserve_attributes = False
me_cube_cell_016.use_mirror_vertex_groups = False
me_cube_cell_016.update()

# ---- objects
ob_cube_cell = bpy.data.objects.new('Cube_cell', me_cube_cell_018)
ob_cube_cell_001 = bpy.data.objects.new('Cube_cell.001', me_cube_cell_000)
ob_cube_cell_002 = bpy.data.objects.new('Cube_cell.002', me_cube_cell_001)
ob_cube_cell_003 = bpy.data.objects.new('Cube_cell.003', me_cube_cell_002)
ob_cube_cell_004 = bpy.data.objects.new('Cube_cell.004', me_cube_cell_003)
ob_cube_cell_005 = bpy.data.objects.new('Cube_cell.005', me_cube_cell_004)
ob_cube_cell_006 = bpy.data.objects.new('Cube_cell.006', me_cube_cell_005)
ob_cube_cell_007 = bpy.data.objects.new('Cube_cell.007', me_cube_cell_006)
ob_cube_cell_008 = bpy.data.objects.new('Cube_cell.008', me_cube_cell_007)
ob_cube_cell_009 = bpy.data.objects.new('Cube_cell.009', me_cube_cell_008)
ob_cube_cell_010 = bpy.data.objects.new('Cube_cell.010', me_cube_cell_009)
ob_cube_cell_011 = bpy.data.objects.new('Cube_cell.011', me_cube_cell_010)
ob_cube_cell_012 = bpy.data.objects.new('Cube_cell.012', me_cube_cell_011)
ob_cube_cell_013 = bpy.data.objects.new('Cube_cell.013', me_cube_cell_012)
ob_cube_cell_014 = bpy.data.objects.new('Cube_cell.014', me_cube_cell_013)
ob_cube_cell_015 = bpy.data.objects.new('Cube_cell.015', me_cube_cell_014)
ob_cube_cell_016 = bpy.data.objects.new('Cube_cell.016', me_cube_cell_015)
ob_cube_cell_017 = bpy.data.objects.new('Cube_cell.017', me_cube_cell_016)

# ---- transforms, parenting, visibility, modifiers, constraints
ob_cube_cell.location = (0.7797, 0.7295, -0.9085)
ob_cube_cell.lineart.crease_threshold = 0.0
ob_cube_cell_001.location = (-0.9328, 0.9747, 0.9763)
ob_cube_cell_001.lineart.crease_threshold = 0.0
ob_cube_cell_002.location = (-0.9976, 0.998, -0.9968)
ob_cube_cell_002.lineart.crease_threshold = 0.0
ob_cube_cell_003.location = (-0.9798, -0.9652, 0.277)
ob_cube_cell_003.lineart.crease_threshold = 0.0
ob_cube_cell_004.location = (-0.4057, -0.7365, -0.2353)
ob_cube_cell_004.lineart.crease_threshold = 0.0
ob_cube_cell_005.location = (0.4911, 0.6708, -0.7174)
ob_cube_cell_005.lineart.crease_threshold = 0.0
ob_cube_cell_006.location = (-0.3084, 0.4446, -0.3224)
ob_cube_cell_006.lineart.crease_threshold = 0.0
ob_cube_cell_007.location = (0.5677, -0.6761, 0.2117)
ob_cube_cell_007.lineart.crease_threshold = 0.0
ob_cube_cell_008.location = (-0.7502, -0.9335, 0.6232)
ob_cube_cell_008.lineart.crease_threshold = 0.0
ob_cube_cell_009.location = (0.8961, 0.2566, 0.8747)
ob_cube_cell_009.lineart.crease_threshold = 0.0
ob_cube_cell_010.location = (0.04337, -0.5542, -0.8993)
ob_cube_cell_010.lineart.crease_threshold = 0.0
ob_cube_cell_011.location = (-0.5898, -0.2151, 0.5391)
ob_cube_cell_011.lineart.crease_threshold = 0.0
ob_cube_cell_012.location = (0.6305, -0.2648, -0.7021)
ob_cube_cell_012.lineart.crease_threshold = 0.0
ob_cube_cell_013.location = (0.5327, 0.704, 0.3586)
ob_cube_cell_013.lineart.crease_threshold = 0.0
ob_cube_cell_014.location = (0.4412, -0.151, 0.07565)
ob_cube_cell_014.lineart.crease_threshold = 0.0
ob_cube_cell_015.location = (-0.234, -0.05387, -0.7456)
ob_cube_cell_015.lineart.crease_threshold = 0.0
ob_cube_cell_016.location = (0.2442, -0.1989, 0.7146)
ob_cube_cell_016.lineart.crease_threshold = 0.0
ob_cube_cell_017.location = (0.4614, -0.9388, -0.764)
ob_cube_cell_017.lineart.crease_threshold = 0.0

# ---- collection membership
scene.collection.objects.link(ob_cube_cell)
scene.collection.objects.link(ob_cube_cell_001)
scene.collection.objects.link(ob_cube_cell_002)
scene.collection.objects.link(ob_cube_cell_003)
scene.collection.objects.link(ob_cube_cell_004)
scene.collection.objects.link(ob_cube_cell_005)
scene.collection.objects.link(ob_cube_cell_006)
scene.collection.objects.link(ob_cube_cell_007)
scene.collection.objects.link(ob_cube_cell_008)
scene.collection.objects.link(ob_cube_cell_009)
scene.collection.objects.link(ob_cube_cell_010)
scene.collection.objects.link(ob_cube_cell_011)
scene.collection.objects.link(ob_cube_cell_012)
scene.collection.objects.link(ob_cube_cell_013)
scene.collection.objects.link(ob_cube_cell_014)
scene.collection.objects.link(ob_cube_cell_015)
scene.collection.objects.link(ob_cube_cell_016)
scene.collection.objects.link(ob_cube_cell_017)

# ---- scene / render settings (as saved in the file)
scene.frame_start = 1; scene.frame_end = 250; scene.frame_set(1)
scene.render.engine = 'BLENDER_EEVEE_NEXT'
scene.cycles.use_denoising = False
scene.cycles.samples = 128
scene.cycles.sampling_pattern = 'TABULATED_SOBOL'
scene.cycles.use_adaptive_sampling = False
scene.cycles.use_light_tree = False
scene.view_settings.view_transform = 'Filmic'
bpy.context.view_layer.update()

# ---- added for rendering (the .blend has no active camera and no usable light): camera, sun
cam_auto = bpy.data.cameras.new('AutoCamera')
cam_auto.lens = 50.0
cam_auto.sensor_width = 36.0
cam_auto.clip_end = 1000.0
ob_auto_camera = bpy.data.objects.new('AutoCamera', cam_auto)
scene.collection.objects.link(ob_auto_camera)
ob_auto_camera.location = (3.20507, -3.84609, 2.56406)
ob_auto_camera.rotation_euler = (1.09748, -7.21219e-08, 0.694738)
scene.camera = ob_auto_camera
light_auto_sun = bpy.data.lights.new('AutoSun', 'SUN')
light_auto_sun.energy = 3.0
light_auto_sun.angle = 0.0523599
ob_auto_sun = bpy.data.objects.new('AutoSun', light_auto_sun)
scene.collection.objects.link(ob_auto_sun)
ob_auto_sun.rotation_euler = (0.872665, 0.174533, 0.523599)
bpy.context.view_layer.update()
